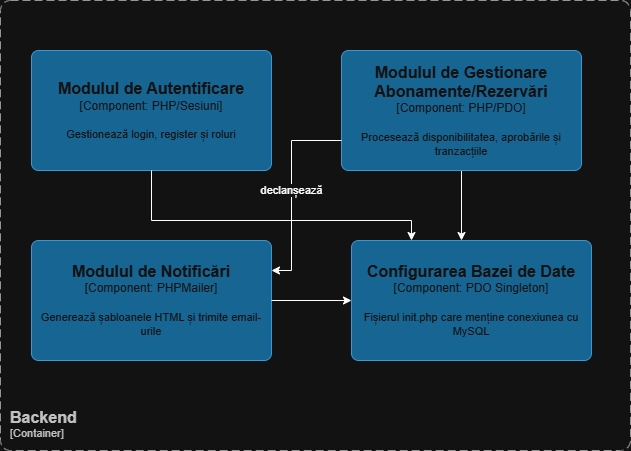

The diagram above was exported from draw.io. Its source (the exported page's mxGraphModel, read from the mxfile embedded in the PNG):
<mxGraphModel dx="1030" dy="535" grid="1" gridSize="10" guides="1" tooltips="1" connect="1" arrows="1" fold="1" page="1" pageScale="1" pageWidth="827" pageHeight="1169" math="0" shadow="0">
  <root>
    <mxCell id="0" />
    <mxCell id="1" parent="0" />
    <object placeholders="1" c4Name="Backend&#10;" c4Type="ContainerScopeBoundary" c4Application="Container" label="&lt;font style=&quot;font-size: 16px&quot;&gt;&lt;b&gt;&lt;div style=&quot;text-align: left&quot;&gt;%c4Name%&lt;/div&gt;&lt;/b&gt;&lt;/font&gt;&lt;div style=&quot;text-align: left&quot;&gt;[%c4Application%]&lt;/div&gt;" id="7oMob0Q5H3bELJ1qPZSZ-1">
      <mxCell parent="1" style="rounded=1;fontSize=11;whiteSpace=wrap;html=1;dashed=1;arcSize=20;fillColor=none;strokeColor=#666666;fontColor=#333333;labelBackgroundColor=none;align=left;verticalAlign=bottom;labelBorderColor=none;spacingTop=0;spacing=10;dashPattern=8 4;metaEdit=1;rotatable=0;perimeter=rectanglePerimeter;noLabel=0;labelPadding=0;allowArrows=0;connectable=0;expand=0;recursiveResize=0;editable=1;pointerEvents=0;absoluteArcSize=1;points=[[0.25,0,0],[0.5,0,0],[0.75,0,0],[1,0.25,0],[1,0.5,0],[1,0.75,0],[0.75,1,0],[0.5,1,0],[0.25,1,0],[0,0.75,0],[0,0.5,0],[0,0.25,0]];" vertex="1">
        <mxGeometry height="450" width="630" x="99" y="50" as="geometry" />
      </mxCell>
    </object>
    <object placeholders="1" c4Name="Modulul de Autentificare" c4Type="Component" c4Technology="PHP/Sesiuni" c4Description="Gestionează login, register și roluri" label="&lt;font style=&quot;font-size: 16px&quot;&gt;&lt;b&gt;%c4Name%&lt;/b&gt;&lt;/font&gt;&lt;div&gt;[%c4Type%: %c4Technology%]&lt;/div&gt;&lt;br&gt;&lt;div&gt;&lt;font style=&quot;font-size: 11px&quot;&gt;%c4Description%&lt;/font&gt;&lt;/div&gt;" id="4n5JV4miwFgoqVs8evDC-1">
      <mxCell parent="1" style="rounded=1;whiteSpace=wrap;html=1;labelBackgroundColor=none;fillColor=#63BEF2;fontColor=#ffffff;align=center;arcSize=6;strokeColor=#2086C9;metaEdit=1;resizable=0;points=[[0.25,0,0],[0.5,0,0],[0.75,0,0],[1,0.25,0],[1,0.5,0],[1,0.75,0],[0.75,1,0],[0.5,1,0],[0.25,1,0],[0,0.75,0],[0,0.5,0],[0,0.25,0]];" vertex="1">
        <mxGeometry height="120" width="240" x="130" y="100" as="geometry" />
      </mxCell>
    </object>
    <mxCell id="4n5JV4miwFgoqVs8evDC-6" edge="1" parent="1" source="4n5JV4miwFgoqVs8evDC-2" style="edgeStyle=orthogonalEdgeStyle;rounded=0;orthogonalLoop=1;jettySize=auto;html=1;exitX=0.5;exitY=1;exitDx=0;exitDy=0;exitPerimeter=0;">
      <mxGeometry relative="1" as="geometry">
        <mxPoint x="560" y="290" as="targetPoint" />
      </mxGeometry>
    </mxCell>
    <object placeholders="1" c4Name="Modulul de Gestionare Abonamente/Rezervări" c4Type="Component" c4Technology="PHP/PDO" c4Description="Procesează disponibilitatea, aprobările și tranzacțiile" label="&lt;font style=&quot;font-size: 16px&quot;&gt;&lt;b&gt;%c4Name%&lt;/b&gt;&lt;/font&gt;&lt;div&gt;[%c4Type%: %c4Technology%]&lt;/div&gt;&lt;br&gt;&lt;div&gt;&lt;font style=&quot;font-size: 11px&quot;&gt;%c4Description%&lt;/font&gt;&lt;/div&gt;" id="4n5JV4miwFgoqVs8evDC-2">
      <mxCell parent="1" style="rounded=1;whiteSpace=wrap;html=1;labelBackgroundColor=none;fillColor=#63BEF2;fontColor=#ffffff;align=center;arcSize=6;strokeColor=#2086C9;metaEdit=1;resizable=0;points=[[0.25,0,0],[0.5,0,0],[0.75,0,0],[1,0.25,0],[1,0.5,0],[1,0.75,0],[0.75,1,0],[0.5,1,0],[0.25,1,0],[0,0.75,0],[0,0.5,0],[0,0.25,0]];" vertex="1">
        <mxGeometry height="120" width="240" x="440" y="100" as="geometry" />
      </mxCell>
    </object>
    <object placeholders="1" c4Name="Modulul de Notificări" c4Type="Component" c4Technology="PHPMailer" c4Description="Generează șabloanele HTML și trimite email-urile" label="&lt;font style=&quot;font-size: 16px&quot;&gt;&lt;b&gt;%c4Name%&lt;/b&gt;&lt;/font&gt;&lt;div&gt;[%c4Type%: %c4Technology%]&lt;/div&gt;&lt;br&gt;&lt;div&gt;&lt;font style=&quot;font-size: 11px&quot;&gt;%c4Description%&lt;/font&gt;&lt;/div&gt;" id="4n5JV4miwFgoqVs8evDC-3">
      <mxCell parent="1" style="rounded=1;whiteSpace=wrap;html=1;labelBackgroundColor=none;fillColor=#63BEF2;fontColor=#ffffff;align=center;arcSize=6;strokeColor=#2086C9;metaEdit=1;resizable=0;points=[[0.25,0,0],[0.5,0,0],[0.75,0,0],[1,0.25,0],[1,0.5,0],[1,0.75,0],[0.75,1,0],[0.5,1,0],[0.25,1,0],[0,0.75,0],[0,0.5,0],[0,0.25,0]];" vertex="1">
        <mxGeometry height="120" width="240" x="130" y="290" as="geometry" />
      </mxCell>
    </object>
    <object placeholders="1" c4Name="Configurarea Bazei de Date" c4Type="Component" c4Technology="PDO Singleton" c4Description="Fișierul init.php care menține conexiunea cu MySQL" label="&lt;font style=&quot;font-size: 16px&quot;&gt;&lt;b&gt;%c4Name%&lt;/b&gt;&lt;/font&gt;&lt;div&gt;[%c4Type%: %c4Technology%]&lt;/div&gt;&lt;br&gt;&lt;div&gt;&lt;font style=&quot;font-size: 11px&quot;&gt;%c4Description%&lt;/font&gt;&lt;/div&gt;" id="4n5JV4miwFgoqVs8evDC-4">
      <mxCell parent="1" style="rounded=1;whiteSpace=wrap;html=1;labelBackgroundColor=none;fillColor=#63BEF2;fontColor=#ffffff;align=center;arcSize=6;strokeColor=#2086C9;metaEdit=1;resizable=0;points=[[0.25,0,0],[0.5,0,0],[0.75,0,0],[1,0.25,0],[1,0.5,0],[1,0.75,0],[0.75,1,0],[0.5,1,0],[0.25,1,0],[0,0.75,0],[0,0.5,0],[0,0.25,0]];" vertex="1">
        <mxGeometry height="120" width="240" x="450" y="290" as="geometry" />
      </mxCell>
    </object>
    <mxCell id="4n5JV4miwFgoqVs8evDC-5" edge="1" parent="1" source="4n5JV4miwFgoqVs8evDC-1" style="edgeStyle=orthogonalEdgeStyle;rounded=0;orthogonalLoop=1;jettySize=auto;html=1;exitX=0.5;exitY=1;exitDx=0;exitDy=0;exitPerimeter=0;entryX=0.25;entryY=0;entryDx=0;entryDy=0;entryPerimeter=0;" target="4n5JV4miwFgoqVs8evDC-4">
      <mxGeometry relative="1" as="geometry">
        <Array as="points">
          <mxPoint x="250" y="270" />
          <mxPoint x="510" y="270" />
        </Array>
      </mxGeometry>
    </mxCell>
    <mxCell id="4n5JV4miwFgoqVs8evDC-7" edge="1" parent="1" source="4n5JV4miwFgoqVs8evDC-3" style="edgeStyle=orthogonalEdgeStyle;rounded=0;orthogonalLoop=1;jettySize=auto;html=1;exitX=1;exitY=0.5;exitDx=0;exitDy=0;exitPerimeter=0;entryX=0;entryY=0.5;entryDx=0;entryDy=0;entryPerimeter=0;" target="4n5JV4miwFgoqVs8evDC-4">
      <mxGeometry relative="1" as="geometry" />
    </mxCell>
    <mxCell id="4n5JV4miwFgoqVs8evDC-8" edge="1" parent="1" source="4n5JV4miwFgoqVs8evDC-2" style="edgeStyle=orthogonalEdgeStyle;rounded=0;orthogonalLoop=1;jettySize=auto;html=1;exitX=0;exitY=0.75;exitDx=0;exitDy=0;exitPerimeter=0;entryX=1;entryY=0.25;entryDx=0;entryDy=0;entryPerimeter=0;" target="4n5JV4miwFgoqVs8evDC-3" value="declanșează">
      <mxGeometry relative="1" as="geometry">
        <Array as="points">
          <mxPoint x="390" y="190" />
          <mxPoint x="390" y="320" />
        </Array>
      </mxGeometry>
    </mxCell>
  </root>
</mxGraphModel>